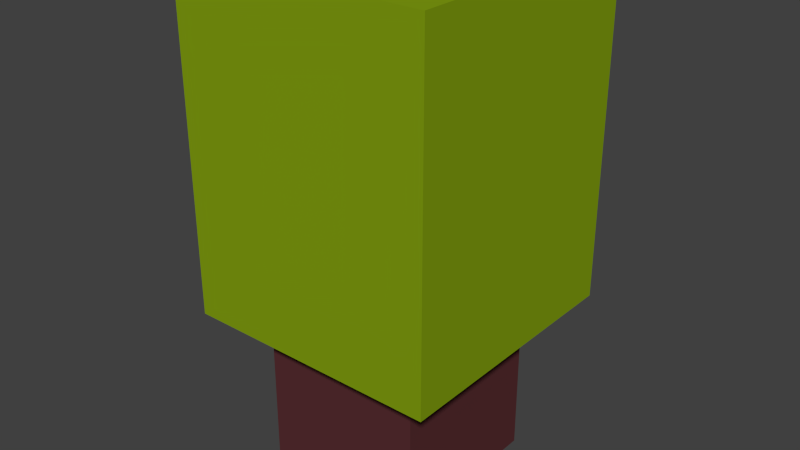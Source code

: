 # Source: Tree01.blend  (saved by Blender 2.77.0; exported with 4.5.12 LTS)
import bpy
from mathutils import Matrix  # noqa: F401  (used for matrix-valued properties, if any)

bpy.ops.wm.read_factory_settings(use_empty=True)
scene = bpy.context.scene
scene.name = 'Scene'

# ---- collections
col_collection_1 = bpy.data.collections.new('Collection 1'); scene.collection.children.link(col_collection_1)

# ---- materials (node trees are filled in below, after node groups)
mat_material = bpy.data.materials.new('Material')
mat_material.alpha_threshold = 0.0
mat_material.use_transparent_shadow = False
mat_material.diffuse_color = (0.0999, 0.02843, 0.0319, 1.0)
mat_material.roughness = 0.5
mat_leaf = bpy.data.materials.new('Leaf')
mat_leaf.alpha_threshold = 0.0
mat_leaf.use_transparent_shadow = False
mat_leaf.diffuse_color = (0.2307, 0.3564, 0.006049, 1.0)
mat_leaf.roughness = 0.5
mat_leaf.line_color = (0.0, 0.0, 0.0, 1.0)

# ---- material node trees

# ---- world
world_world = bpy.data.worlds.new('World'); scene.world = world_world
world_world.color = (0.05088, 0.05088, 0.05088)
world_world.use_sun_shadow = False
world_world.sun_shadow_jitter_overblur = 0.0
world_world.cycles.sampling_method = 'NONE'
world_world.cycles.sample_map_resolution = 256

# ---- meshes
me_plane = bpy.data.meshes.new('Plane')
me_plane.from_pydata([(-1.0, -2.0, 0.0), (2.0, -2.0, 0.0), (-1.0, 1.0, 0.0), (2.0, 1.0, 0.0), (-1.0, -2.0, 4.0), (2.0, -2.0, 4.0), (-1.0, 1.0, 4.0), (2.0, 1.0, 4.0), (-1.783, -2.77, 3.0), (2.817, -2.77, 3.0), (-1.783, 1.83, 3.0), (2.817, 1.83, 3.0), (-1.783, -2.77, 9.0), (2.817, -2.77, 9.0), (-1.783, 1.83, 9.0), (2.817, 1.83, 9.0)], [], [(0, 2, 3, 1), (4, 5, 7, 6), (1, 3, 7, 5), (2, 0, 4, 6), (3, 2, 6, 7), (0, 1, 5, 4), (8, 10, 11, 9), (12, 13, 15, 14), (9, 11, 15, 13), (10, 8, 12, 14), (11, 10, 14, 15), (8, 9, 13, 12)])
me_plane.polygons.foreach_set('material_index', [0, 0, 0, 0, 0, 0, 1, 1, 1, 1, 1, 1])
_uv = me_plane.uv_layers.new(name='UVMap')
_uv.uv.foreach_set('vector', [0.568, 0.9997, 0.568, 0.815, 0.7528, 0.815, 0.7528, 0.9997, 0.371, 0.9252, 0.371, 0.7405, 0.5557, 0.7405, 0.5557, 0.9252, 0.0003083, 0.7405, 0.185, 0.7405, 0.185, 0.9868, 0.0003083, 0.9868, 0.568, 0.568, 0.7528, 0.568, 0.7528, 0.8143, 0.568, 0.8143, 0.7534, 0.568, 0.9381, 0.568, 0.9381, 0.8143, 0.7534, 0.8143, 0.1857, 0.7405, 0.3704, 0.7405, 0.3704, 0.9868, 0.1857, 0.9868, 0.568, 0.2836, 0.568, 0.0003084, 0.8513, 0.0003083, 0.8513, 0.2836, 0.568, 0.2842, 0.8513, 0.2842, 0.8513, 0.5674, 0.568, 0.5674, 0.2842, 0.0003083, 0.5674, 0.0003083, 0.5674, 0.3698, 0.2842, 0.3698, 0.0003083, 0.3704, 0.2836, 0.3704, 0.2836, 0.7398, 0.0003084, 0.7398, 0.2842, 0.3704, 0.5674, 0.3704, 0.5674, 0.7398, 0.2842, 0.7398, 0.0003083, 0.0003083, 0.2836, 0.0003083, 0.2836, 0.3698, 0.0003084, 0.3698])
me_plane.materials.append(mat_material)
me_plane.materials.append(mat_leaf)
me_plane.use_remesh_preserve_volume = False
me_plane.use_remesh_preserve_attributes = False
me_plane.use_mirror_vertex_groups = False
me_plane.update()
me_plane_018 = bpy.data.meshes.new('Plane.018')
me_plane_018.from_pydata([], [], [])
me_plane_018.materials.append(mat_leaf)
me_plane_018.use_remesh_preserve_volume = False
me_plane_018.use_remesh_preserve_attributes = False
me_plane_018.use_mirror_vertex_groups = False
me_plane_018.update()

# ---- objects
ob_tree01 = bpy.data.objects.new('Tree01', me_plane)
ob_tree04 = bpy.data.objects.new('Tree04', me_plane_018)

# ---- transforms, parenting, visibility, modifiers, constraints
ob_tree01.location = (0.0, -0.02643, 0.0)
ob_tree01.lineart.crease_threshold = 0.0
ob_tree04.location = (0.0, 0.0, 8.0)
ob_tree04.scale = (2.3, 2.3, 2.3)
ob_tree04.lineart.crease_threshold = 0.0

# ---- collection membership
col_collection_1.objects.link(ob_tree01)
col_collection_1.objects.link(ob_tree04)

# ---- scene / render settings (as saved in the file)
scene.frame_start = 1; scene.frame_end = 250; scene.frame_set(3)
scene.render.engine = 'BLENDER_EEVEE_NEXT'
scene.render.resolution_percentage = 50
scene.render.dither_intensity = 0.0
scene.cycles.use_denoising = False
scene.cycles.samples = 10
scene.cycles.sampling_pattern = 'TABULATED_SOBOL'
scene.cycles.light_sampling_threshold = 0.0
scene.cycles.use_adaptive_sampling = False
scene.cycles.use_light_tree = False
scene.cycles.blur_glossy = 0.0
scene.cycles.pixel_filter_type = 'GAUSSIAN'
scene.cycles.sample_clamp_indirect = 0.0
scene.view_settings.view_transform = 'Standard'
bpy.context.view_layer.update()

# ---- added for rendering (the .blend has no active camera and no usable light): camera, sun
cam_auto = bpy.data.cameras.new('AutoCamera')
cam_auto.lens = 50.0
cam_auto.sensor_width = 36.0
cam_auto.clip_end = 1000.0
ob_auto_camera = bpy.data.objects.new('AutoCamera', cam_auto)
scene.collection.objects.link(ob_auto_camera)
ob_auto_camera.location = (10.7915, -12.8256, 12.7197)
ob_auto_camera.rotation_euler = (1.09748, -7.21219e-08, 0.694738)
scene.camera = ob_auto_camera
light_auto_sun = bpy.data.lights.new('AutoSun', 'SUN')
light_auto_sun.energy = 3.0
light_auto_sun.angle = 0.0523599
ob_auto_sun = bpy.data.objects.new('AutoSun', light_auto_sun)
scene.collection.objects.link(ob_auto_sun)
ob_auto_sun.rotation_euler = (0.872665, 0.174533, 0.523599)
bpy.context.view_layer.update()
